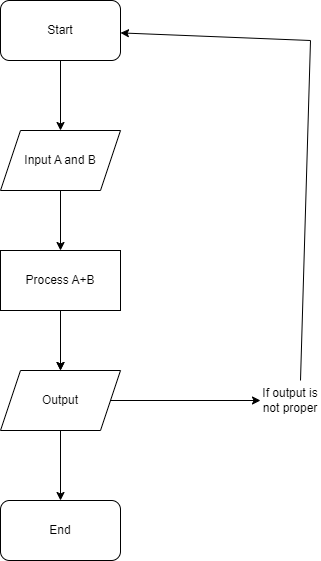

The diagram above was exported from draw.io. Its source (the exported page's mxGraphModel, read from the mxfile embedded in the PNG):
<mxGraphModel dx="996" dy="410" grid="1" gridSize="10" guides="1" tooltips="1" connect="1" arrows="1" fold="1" page="1" pageScale="1" pageWidth="850" pageHeight="1100" math="0" shadow="0">
  <root>
    <mxCell id="0" />
    <mxCell id="1" parent="0" />
    <mxCell id="nr4FDmEQv56ProGeOMrt-1" value="" style="endArrow=classic;html=1;rounded=0;" parent="1" edge="1">
      <mxGeometry width="50" height="50" relative="1" as="geometry">
        <mxPoint x="400" y="270" as="sourcePoint" />
        <mxPoint x="400" y="270" as="targetPoint" />
      </mxGeometry>
    </mxCell>
    <mxCell id="tug0AnuYWTo4BSrHcToG-1" value="Start" style="rounded=1;whiteSpace=wrap;html=1;" parent="1" vertex="1">
      <mxGeometry x="280" y="30" width="120" height="60" as="geometry" />
    </mxCell>
    <mxCell id="tug0AnuYWTo4BSrHcToG-8" value="" style="edgeStyle=orthogonalEdgeStyle;rounded=0;orthogonalLoop=1;jettySize=auto;html=1;" parent="1" source="tug0AnuYWTo4BSrHcToG-2" target="tug0AnuYWTo4BSrHcToG-5" edge="1">
      <mxGeometry relative="1" as="geometry" />
    </mxCell>
    <mxCell id="tug0AnuYWTo4BSrHcToG-2" value="Input A and B" style="shape=parallelogram;perimeter=parallelogramPerimeter;whiteSpace=wrap;html=1;fixedSize=1;" parent="1" vertex="1">
      <mxGeometry x="280" y="160" width="120" height="60" as="geometry" />
    </mxCell>
    <mxCell id="tug0AnuYWTo4BSrHcToG-3" value="" style="endArrow=classic;html=1;rounded=0;exitX=0.5;exitY=1;exitDx=0;exitDy=0;entryX=0.5;entryY=0;entryDx=0;entryDy=0;" parent="1" source="tug0AnuYWTo4BSrHcToG-1" target="tug0AnuYWTo4BSrHcToG-2" edge="1">
      <mxGeometry width="50" height="50" relative="1" as="geometry">
        <mxPoint x="400" y="270" as="sourcePoint" />
        <mxPoint x="340" y="150" as="targetPoint" />
      </mxGeometry>
    </mxCell>
    <mxCell id="tug0AnuYWTo4BSrHcToG-15" value="" style="edgeStyle=orthogonalEdgeStyle;rounded=0;orthogonalLoop=1;jettySize=auto;html=1;" parent="1" source="tug0AnuYWTo4BSrHcToG-5" target="tug0AnuYWTo4BSrHcToG-10" edge="1">
      <mxGeometry relative="1" as="geometry" />
    </mxCell>
    <mxCell id="tug0AnuYWTo4BSrHcToG-5" value="Process A+B" style="rounded=0;whiteSpace=wrap;html=1;" parent="1" vertex="1">
      <mxGeometry x="280" y="280" width="120" height="60" as="geometry" />
    </mxCell>
    <mxCell id="tug0AnuYWTo4BSrHcToG-10" value="Output" style="shape=parallelogram;perimeter=parallelogramPerimeter;whiteSpace=wrap;html=1;fixedSize=1;" parent="1" vertex="1">
      <mxGeometry x="280" y="400" width="120" height="60" as="geometry" />
    </mxCell>
    <mxCell id="tug0AnuYWTo4BSrHcToG-14" value="" style="endArrow=classic;html=1;rounded=0;entryX=0.5;entryY=0;entryDx=0;entryDy=0;" parent="1" target="tug0AnuYWTo4BSrHcToG-10" edge="1">
      <mxGeometry width="50" height="50" relative="1" as="geometry">
        <mxPoint x="340" y="350" as="sourcePoint" />
        <mxPoint x="390" y="300" as="targetPoint" />
      </mxGeometry>
    </mxCell>
    <mxCell id="tug0AnuYWTo4BSrHcToG-16" value="End" style="rounded=1;whiteSpace=wrap;html=1;" parent="1" vertex="1">
      <mxGeometry x="280" y="530" width="120" height="60" as="geometry" />
    </mxCell>
    <mxCell id="tug0AnuYWTo4BSrHcToG-21" value="" style="endArrow=classic;html=1;rounded=0;entryX=0.5;entryY=0;entryDx=0;entryDy=0;" parent="1" target="tug0AnuYWTo4BSrHcToG-16" edge="1">
      <mxGeometry width="50" height="50" relative="1" as="geometry">
        <mxPoint x="340" y="460" as="sourcePoint" />
        <mxPoint x="350" y="510" as="targetPoint" />
      </mxGeometry>
    </mxCell>
    <mxCell id="tug0AnuYWTo4BSrHcToG-24" value="If output is not proper" style="text;html=1;align=center;verticalAlign=middle;whiteSpace=wrap;rounded=0;" parent="1" vertex="1">
      <mxGeometry x="540" y="415" width="60" height="30" as="geometry" />
    </mxCell>
    <mxCell id="tug0AnuYWTo4BSrHcToG-25" value="" style="endArrow=classic;html=1;rounded=0;entryX=0;entryY=0.5;entryDx=0;entryDy=0;" parent="1" source="tug0AnuYWTo4BSrHcToG-10" target="tug0AnuYWTo4BSrHcToG-24" edge="1">
      <mxGeometry width="50" height="50" relative="1" as="geometry">
        <mxPoint x="340" y="410" as="sourcePoint" />
        <mxPoint x="500" y="410" as="targetPoint" />
      </mxGeometry>
    </mxCell>
    <mxCell id="tug0AnuYWTo4BSrHcToG-26" value="" style="endArrow=classic;html=1;rounded=0;" parent="1" target="tug0AnuYWTo4BSrHcToG-1" edge="1">
      <mxGeometry width="50" height="50" relative="1" as="geometry">
        <mxPoint x="580" y="410" as="sourcePoint" />
        <mxPoint x="410" y="50" as="targetPoint" />
        <Array as="points">
          <mxPoint x="590" y="70" />
        </Array>
      </mxGeometry>
    </mxCell>
  </root>
</mxGraphModel>